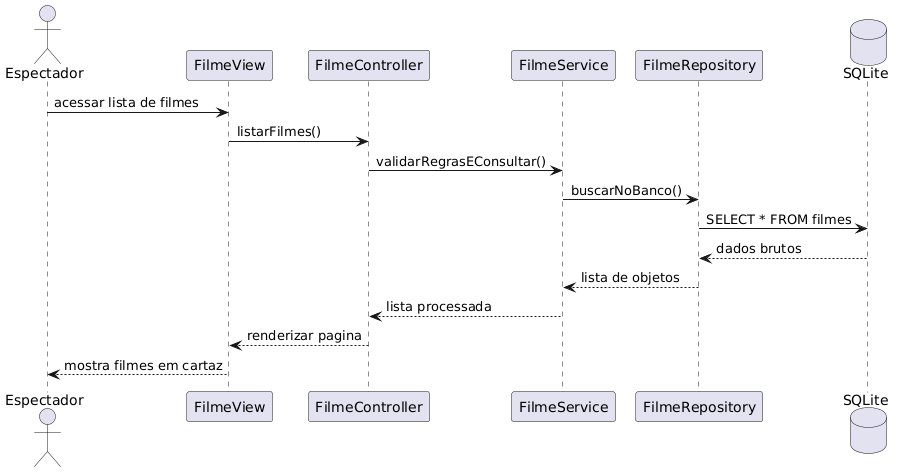

The diagram above was rendered by PlantUML. Its source (embedded in the PNG):
@startuml
actor Espectador
participant "FilmeView" as V
participant "FilmeController" as C
participant "FilmeService" as S
participant "FilmeRepository" as R
database "SQLite" as DB

Espectador -> V: acessar lista de filmes
V -> C: listarFilmes()
C -> S: validarRegrasEConsultar()
S -> R: buscarNoBanco()
R -> DB: SELECT * FROM filmes
DB --> R: dados brutos
R --> S: lista de objetos
S --> C: lista processada
C --> V: renderizar pagina
V --> Espectador: mostra filmes em cartaz
@enduml